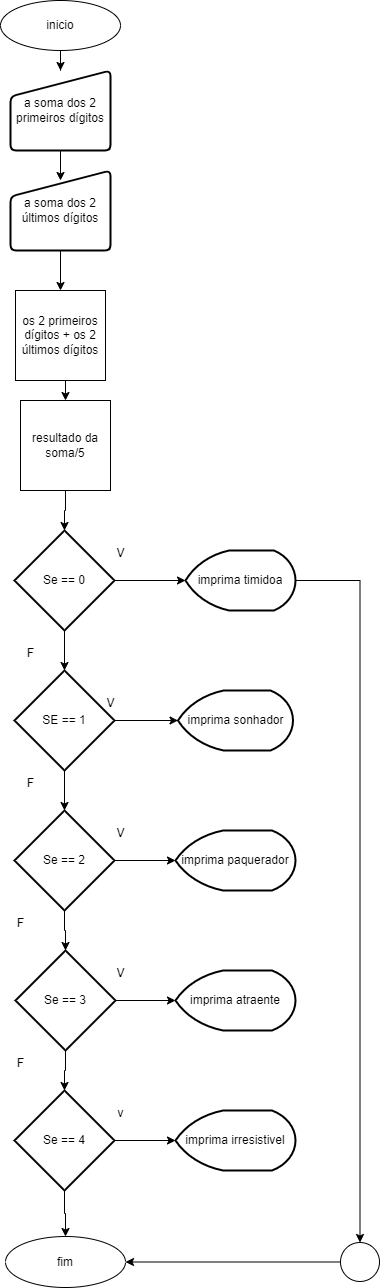

The diagram above was exported from draw.io. Its source (the exported page's mxGraphModel, read from the mxfile embedded in the PNG):
<mxGraphModel dx="2049" dy="1114" grid="1" gridSize="10" guides="1" tooltips="1" connect="1" arrows="1" fold="1" page="1" pageScale="1" pageWidth="827" pageHeight="1169" math="0" shadow="0">
  <root>
    <mxCell id="0" />
    <mxCell id="1" parent="0" />
    <mxCell id="05v5LNz9n-u9fhAAr4iT-20" value="" style="edgeStyle=orthogonalEdgeStyle;rounded=0;orthogonalLoop=1;jettySize=auto;html=1;" edge="1" parent="1" source="05v5LNz9n-u9fhAAr4iT-2" target="05v5LNz9n-u9fhAAr4iT-3">
      <mxGeometry relative="1" as="geometry" />
    </mxCell>
    <mxCell id="05v5LNz9n-u9fhAAr4iT-2" value="inicio" style="ellipse;whiteSpace=wrap;html=1;" vertex="1" parent="1">
      <mxGeometry x="300" y="20" width="120" height="50" as="geometry" />
    </mxCell>
    <mxCell id="05v5LNz9n-u9fhAAr4iT-3" value="a soma dos 2 primeiros dígitos" style="html=1;strokeWidth=2;shape=manualInput;whiteSpace=wrap;rounded=1;size=26;arcSize=11;" vertex="1" parent="1">
      <mxGeometry x="310" y="90" width="100" height="80" as="geometry" />
    </mxCell>
    <mxCell id="05v5LNz9n-u9fhAAr4iT-38" value="" style="edgeStyle=orthogonalEdgeStyle;rounded=0;orthogonalLoop=1;jettySize=auto;html=1;" edge="1" parent="1" source="05v5LNz9n-u9fhAAr4iT-4" target="05v5LNz9n-u9fhAAr4iT-5">
      <mxGeometry relative="1" as="geometry" />
    </mxCell>
    <mxCell id="05v5LNz9n-u9fhAAr4iT-4" value="a soma dos 2 últimos dígitos" style="html=1;strokeWidth=2;shape=manualInput;whiteSpace=wrap;rounded=1;size=26;arcSize=11;" vertex="1" parent="1">
      <mxGeometry x="310" y="190" width="100" height="80" as="geometry" />
    </mxCell>
    <mxCell id="05v5LNz9n-u9fhAAr4iT-39" style="edgeStyle=orthogonalEdgeStyle;rounded=0;orthogonalLoop=1;jettySize=auto;html=1;exitX=0.5;exitY=1;exitDx=0;exitDy=0;entryX=0.5;entryY=0;entryDx=0;entryDy=0;" edge="1" parent="1" source="05v5LNz9n-u9fhAAr4iT-5" target="05v5LNz9n-u9fhAAr4iT-6">
      <mxGeometry relative="1" as="geometry" />
    </mxCell>
    <mxCell id="05v5LNz9n-u9fhAAr4iT-5" value="os 2 primeiros dígitos + os 2 últimos dígitos" style="whiteSpace=wrap;html=1;aspect=fixed;" vertex="1" parent="1">
      <mxGeometry x="315" y="310" width="90" height="90" as="geometry" />
    </mxCell>
    <mxCell id="05v5LNz9n-u9fhAAr4iT-43" value="" style="edgeStyle=orthogonalEdgeStyle;rounded=0;orthogonalLoop=1;jettySize=auto;html=1;" edge="1" parent="1" source="05v5LNz9n-u9fhAAr4iT-6" target="05v5LNz9n-u9fhAAr4iT-18">
      <mxGeometry relative="1" as="geometry" />
    </mxCell>
    <mxCell id="05v5LNz9n-u9fhAAr4iT-6" value="resultado da soma/5" style="whiteSpace=wrap;html=1;aspect=fixed;" vertex="1" parent="1">
      <mxGeometry x="320" y="420" width="90" height="90" as="geometry" />
    </mxCell>
    <mxCell id="05v5LNz9n-u9fhAAr4iT-46" value="" style="edgeStyle=orthogonalEdgeStyle;rounded=0;orthogonalLoop=1;jettySize=auto;html=1;" edge="1" parent="1" source="05v5LNz9n-u9fhAAr4iT-8" target="05v5LNz9n-u9fhAAr4iT-15">
      <mxGeometry relative="1" as="geometry" />
    </mxCell>
    <mxCell id="05v5LNz9n-u9fhAAr4iT-47" value="" style="edgeStyle=orthogonalEdgeStyle;rounded=0;orthogonalLoop=1;jettySize=auto;html=1;" edge="1" parent="1" source="05v5LNz9n-u9fhAAr4iT-8" target="05v5LNz9n-u9fhAAr4iT-9">
      <mxGeometry relative="1" as="geometry" />
    </mxCell>
    <mxCell id="05v5LNz9n-u9fhAAr4iT-8" value="SE == 1" style="strokeWidth=2;html=1;shape=mxgraph.flowchart.decision;whiteSpace=wrap;" vertex="1" parent="1">
      <mxGeometry x="314" y="690" width="100" height="100" as="geometry" />
    </mxCell>
    <mxCell id="05v5LNz9n-u9fhAAr4iT-48" value="" style="edgeStyle=orthogonalEdgeStyle;rounded=0;orthogonalLoop=1;jettySize=auto;html=1;" edge="1" parent="1" source="05v5LNz9n-u9fhAAr4iT-9" target="05v5LNz9n-u9fhAAr4iT-14">
      <mxGeometry relative="1" as="geometry" />
    </mxCell>
    <mxCell id="05v5LNz9n-u9fhAAr4iT-49" value="" style="edgeStyle=orthogonalEdgeStyle;rounded=0;orthogonalLoop=1;jettySize=auto;html=1;" edge="1" parent="1" source="05v5LNz9n-u9fhAAr4iT-9" target="05v5LNz9n-u9fhAAr4iT-10">
      <mxGeometry relative="1" as="geometry" />
    </mxCell>
    <mxCell id="05v5LNz9n-u9fhAAr4iT-9" value="Se == 2" style="strokeWidth=2;html=1;shape=mxgraph.flowchart.decision;whiteSpace=wrap;" vertex="1" parent="1">
      <mxGeometry x="314" y="830" width="100" height="100" as="geometry" />
    </mxCell>
    <mxCell id="05v5LNz9n-u9fhAAr4iT-50" value="" style="edgeStyle=orthogonalEdgeStyle;rounded=0;orthogonalLoop=1;jettySize=auto;html=1;" edge="1" parent="1" source="05v5LNz9n-u9fhAAr4iT-10" target="05v5LNz9n-u9fhAAr4iT-11">
      <mxGeometry relative="1" as="geometry" />
    </mxCell>
    <mxCell id="05v5LNz9n-u9fhAAr4iT-52" value="" style="edgeStyle=orthogonalEdgeStyle;rounded=0;orthogonalLoop=1;jettySize=auto;html=1;" edge="1" parent="1" source="05v5LNz9n-u9fhAAr4iT-10" target="05v5LNz9n-u9fhAAr4iT-13">
      <mxGeometry relative="1" as="geometry" />
    </mxCell>
    <mxCell id="05v5LNz9n-u9fhAAr4iT-10" value="Se == 3" style="strokeWidth=2;html=1;shape=mxgraph.flowchart.decision;whiteSpace=wrap;" vertex="1" parent="1">
      <mxGeometry x="315" y="970" width="100" height="100" as="geometry" />
    </mxCell>
    <mxCell id="05v5LNz9n-u9fhAAr4iT-51" value="" style="edgeStyle=orthogonalEdgeStyle;rounded=0;orthogonalLoop=1;jettySize=auto;html=1;" edge="1" parent="1" source="05v5LNz9n-u9fhAAr4iT-11" target="05v5LNz9n-u9fhAAr4iT-16">
      <mxGeometry relative="1" as="geometry" />
    </mxCell>
    <mxCell id="05v5LNz9n-u9fhAAr4iT-53" value="" style="edgeStyle=orthogonalEdgeStyle;rounded=0;orthogonalLoop=1;jettySize=auto;html=1;" edge="1" parent="1" source="05v5LNz9n-u9fhAAr4iT-11" target="05v5LNz9n-u9fhAAr4iT-12">
      <mxGeometry relative="1" as="geometry" />
    </mxCell>
    <mxCell id="05v5LNz9n-u9fhAAr4iT-11" value="Se == 4" style="strokeWidth=2;html=1;shape=mxgraph.flowchart.decision;whiteSpace=wrap;" vertex="1" parent="1">
      <mxGeometry x="314" y="1110" width="100" height="100" as="geometry" />
    </mxCell>
    <mxCell id="05v5LNz9n-u9fhAAr4iT-12" value="imprima irresistivel" style="strokeWidth=2;html=1;shape=mxgraph.flowchart.display;whiteSpace=wrap;" vertex="1" parent="1">
      <mxGeometry x="475" y="1130" width="120" height="60" as="geometry" />
    </mxCell>
    <mxCell id="05v5LNz9n-u9fhAAr4iT-13" value="imprima atraente" style="strokeWidth=2;html=1;shape=mxgraph.flowchart.display;whiteSpace=wrap;" vertex="1" parent="1">
      <mxGeometry x="475" y="990" width="120" height="60" as="geometry" />
    </mxCell>
    <mxCell id="05v5LNz9n-u9fhAAr4iT-14" value="imprima paquerador" style="strokeWidth=2;html=1;shape=mxgraph.flowchart.display;whiteSpace=wrap;" vertex="1" parent="1">
      <mxGeometry x="475" y="850" width="120" height="60" as="geometry" />
    </mxCell>
    <mxCell id="05v5LNz9n-u9fhAAr4iT-15" value="imprima sonhador" style="strokeWidth=2;html=1;shape=mxgraph.flowchart.display;whiteSpace=wrap;" vertex="1" parent="1">
      <mxGeometry x="477.5" y="710" width="115" height="60" as="geometry" />
    </mxCell>
    <mxCell id="05v5LNz9n-u9fhAAr4iT-16" value="fim" style="ellipse;whiteSpace=wrap;html=1;" vertex="1" parent="1">
      <mxGeometry x="305" y="1256" width="120" height="51" as="geometry" />
    </mxCell>
    <mxCell id="05v5LNz9n-u9fhAAr4iT-55" style="edgeStyle=orthogonalEdgeStyle;rounded=0;orthogonalLoop=1;jettySize=auto;html=1;exitX=0;exitY=0.5;exitDx=0;exitDy=0;" edge="1" parent="1" source="05v5LNz9n-u9fhAAr4iT-17" target="05v5LNz9n-u9fhAAr4iT-16">
      <mxGeometry relative="1" as="geometry" />
    </mxCell>
    <mxCell id="05v5LNz9n-u9fhAAr4iT-17" value="" style="ellipse;whiteSpace=wrap;html=1;aspect=fixed;" vertex="1" parent="1">
      <mxGeometry x="640" y="1262" width="39" height="39" as="geometry" />
    </mxCell>
    <mxCell id="05v5LNz9n-u9fhAAr4iT-44" value="" style="edgeStyle=orthogonalEdgeStyle;rounded=0;orthogonalLoop=1;jettySize=auto;html=1;" edge="1" parent="1" source="05v5LNz9n-u9fhAAr4iT-18" target="05v5LNz9n-u9fhAAr4iT-19">
      <mxGeometry relative="1" as="geometry" />
    </mxCell>
    <mxCell id="05v5LNz9n-u9fhAAr4iT-45" value="" style="edgeStyle=orthogonalEdgeStyle;rounded=0;orthogonalLoop=1;jettySize=auto;html=1;" edge="1" parent="1" source="05v5LNz9n-u9fhAAr4iT-18" target="05v5LNz9n-u9fhAAr4iT-8">
      <mxGeometry relative="1" as="geometry" />
    </mxCell>
    <mxCell id="05v5LNz9n-u9fhAAr4iT-18" value="Se == 0" style="strokeWidth=2;html=1;shape=mxgraph.flowchart.decision;whiteSpace=wrap;" vertex="1" parent="1">
      <mxGeometry x="314" y="550" width="100" height="100" as="geometry" />
    </mxCell>
    <mxCell id="05v5LNz9n-u9fhAAr4iT-54" style="edgeStyle=orthogonalEdgeStyle;rounded=0;orthogonalLoop=1;jettySize=auto;html=1;exitX=1;exitY=0.5;exitDx=0;exitDy=0;exitPerimeter=0;" edge="1" parent="1" source="05v5LNz9n-u9fhAAr4iT-19" target="05v5LNz9n-u9fhAAr4iT-17">
      <mxGeometry relative="1" as="geometry" />
    </mxCell>
    <mxCell id="05v5LNz9n-u9fhAAr4iT-19" value="imprima timidoa" style="strokeWidth=2;html=1;shape=mxgraph.flowchart.display;whiteSpace=wrap;" vertex="1" parent="1">
      <mxGeometry x="485" y="570" width="110" height="60" as="geometry" />
    </mxCell>
    <mxCell id="05v5LNz9n-u9fhAAr4iT-21" style="edgeStyle=orthogonalEdgeStyle;rounded=0;orthogonalLoop=1;jettySize=auto;html=1;exitX=0.5;exitY=1;exitDx=0;exitDy=0;entryX=0.5;entryY=0.125;entryDx=0;entryDy=0;entryPerimeter=0;" edge="1" parent="1" source="05v5LNz9n-u9fhAAr4iT-3" target="05v5LNz9n-u9fhAAr4iT-4">
      <mxGeometry relative="1" as="geometry" />
    </mxCell>
    <mxCell id="05v5LNz9n-u9fhAAr4iT-61" value="v" style="text;html=1;align=center;verticalAlign=middle;resizable=0;points=[];autosize=1;strokeColor=none;fillColor=none;" vertex="1" parent="1">
      <mxGeometry x="405" y="1118" width="30" height="30" as="geometry" />
    </mxCell>
    <mxCell id="05v5LNz9n-u9fhAAr4iT-62" value="F" style="text;html=1;align=center;verticalAlign=middle;resizable=0;points=[];autosize=1;strokeColor=none;fillColor=none;" vertex="1" parent="1">
      <mxGeometry x="315" y="658" width="30" height="30" as="geometry" />
    </mxCell>
    <mxCell id="05v5LNz9n-u9fhAAr4iT-63" value="F" style="text;html=1;align=center;verticalAlign=middle;resizable=0;points=[];autosize=1;strokeColor=none;fillColor=none;" vertex="1" parent="1">
      <mxGeometry x="315" y="788" width="30" height="30" as="geometry" />
    </mxCell>
    <mxCell id="05v5LNz9n-u9fhAAr4iT-64" value="F" style="text;html=1;align=center;verticalAlign=middle;resizable=0;points=[];autosize=1;strokeColor=none;fillColor=none;" vertex="1" parent="1">
      <mxGeometry x="305" y="928" width="30" height="30" as="geometry" />
    </mxCell>
    <mxCell id="05v5LNz9n-u9fhAAr4iT-66" value="F" style="text;html=1;align=center;verticalAlign=middle;resizable=0;points=[];autosize=1;strokeColor=none;fillColor=none;" vertex="1" parent="1">
      <mxGeometry x="305" y="1068" width="30" height="30" as="geometry" />
    </mxCell>
    <mxCell id="05v5LNz9n-u9fhAAr4iT-67" value="V" style="text;html=1;align=center;verticalAlign=middle;resizable=0;points=[];autosize=1;strokeColor=none;fillColor=none;" vertex="1" parent="1">
      <mxGeometry x="405" y="558" width="30" height="30" as="geometry" />
    </mxCell>
    <mxCell id="05v5LNz9n-u9fhAAr4iT-68" value="V" style="text;html=1;align=center;verticalAlign=middle;resizable=0;points=[];autosize=1;strokeColor=none;fillColor=none;" vertex="1" parent="1">
      <mxGeometry x="395" y="708" width="30" height="30" as="geometry" />
    </mxCell>
    <mxCell id="05v5LNz9n-u9fhAAr4iT-69" value="V" style="text;html=1;align=center;verticalAlign=middle;resizable=0;points=[];autosize=1;strokeColor=none;fillColor=none;" vertex="1" parent="1">
      <mxGeometry x="405" y="838" width="30" height="30" as="geometry" />
    </mxCell>
    <mxCell id="05v5LNz9n-u9fhAAr4iT-70" value="V" style="text;html=1;align=center;verticalAlign=middle;resizable=0;points=[];autosize=1;strokeColor=none;fillColor=none;" vertex="1" parent="1">
      <mxGeometry x="405" y="978" width="30" height="30" as="geometry" />
    </mxCell>
  </root>
</mxGraphModel>